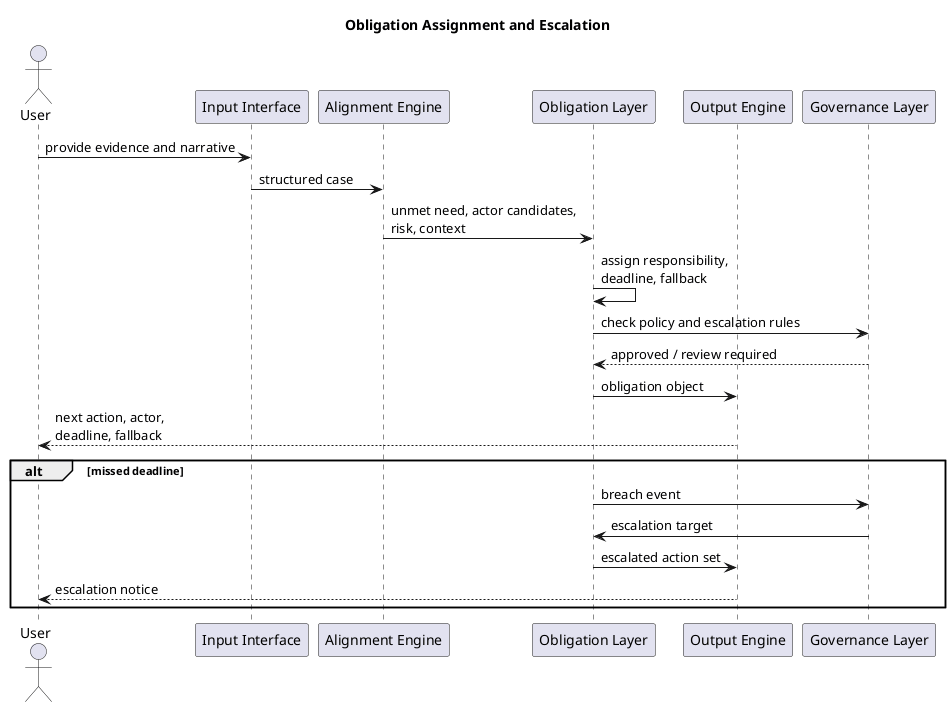

The diagram above was rendered by PlantUML. Its source (embedded in the PNG):
@startuml
title Obligation Assignment and Escalation

actor User
participant "Input Interface" as IN
participant "Alignment Engine" as AE
participant "Obligation Layer" as OL
participant "Output Engine" as OE
participant "Governance Layer" as GL

User -> IN : provide evidence and narrative
IN -> AE : structured case
AE -> OL : unmet need, actor candidates,\nrisk, context
OL -> OL : assign responsibility,\ndeadline, fallback
OL -> GL : check policy and escalation rules
GL --> OL : approved / review required
OL -> OE : obligation object
OE --> User : next action, actor,\ndeadline, fallback

alt missed deadline
  OL -> GL : breach event
  GL -> OL : escalation target
  OL -> OE : escalated action set
  OE --> User : escalation notice
end
@enduml